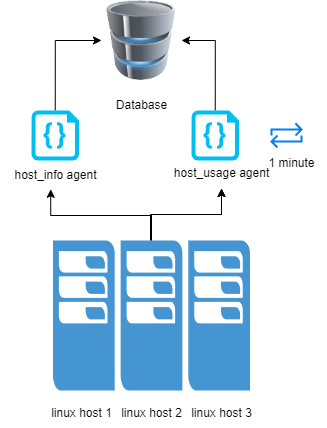

The diagram above was exported from draw.io. Its source (the exported page's mxGraphModel, read from the mxfile embedded in the PNG):
<mxGraphModel dx="1050" dy="572" grid="1" gridSize="10" guides="1" tooltips="1" connect="1" arrows="1" fold="1" page="1" pageScale="1" pageWidth="850" pageHeight="1100" math="0" shadow="0">
  <root>
    <mxCell id="0" />
    <mxCell id="1" parent="0" />
    <mxCell id="jwejUoPgj_uHdFUvdahK-11" value="" style="edgeStyle=orthogonalEdgeStyle;rounded=0;orthogonalLoop=1;jettySize=auto;html=1;" edge="1" parent="1" source="jwejUoPgj_uHdFUvdahK-1" target="jwejUoPgj_uHdFUvdahK-6">
      <mxGeometry relative="1" as="geometry">
        <Array as="points">
          <mxPoint x="449" y="264" />
          <mxPoint x="520" y="264" />
        </Array>
      </mxGeometry>
    </mxCell>
    <mxCell id="jwejUoPgj_uHdFUvdahK-15" value="" style="edgeStyle=orthogonalEdgeStyle;rounded=0;orthogonalLoop=1;jettySize=auto;html=1;" edge="1" parent="1" source="jwejUoPgj_uHdFUvdahK-1" target="jwejUoPgj_uHdFUvdahK-6">
      <mxGeometry relative="1" as="geometry" />
    </mxCell>
    <mxCell id="jwejUoPgj_uHdFUvdahK-1" value="" style="pointerEvents=1;shadow=0;dashed=0;html=1;strokeColor=none;fillColor=#4495D1;labelPosition=center;verticalLabelPosition=bottom;verticalAlign=top;align=center;outlineConnect=0;shape=mxgraph.veeam.cluster;" vertex="1" parent="1">
      <mxGeometry x="351.5" y="290" width="197" height="150" as="geometry" />
    </mxCell>
    <mxCell id="jwejUoPgj_uHdFUvdahK-2" value="" style="image;html=1;image=img/lib/clip_art/computers/Database_128x128.png" vertex="1" parent="1">
      <mxGeometry x="400" y="50" width="80" height="80" as="geometry" />
    </mxCell>
    <mxCell id="jwejUoPgj_uHdFUvdahK-14" style="edgeStyle=orthogonalEdgeStyle;rounded=0;orthogonalLoop=1;jettySize=auto;html=1;exitX=0.5;exitY=0;exitDx=0;exitDy=0;exitPerimeter=0;entryX=0;entryY=0.5;entryDx=0;entryDy=0;" edge="1" parent="1" source="jwejUoPgj_uHdFUvdahK-3" target="jwejUoPgj_uHdFUvdahK-2">
      <mxGeometry relative="1" as="geometry" />
    </mxCell>
    <mxCell id="jwejUoPgj_uHdFUvdahK-3" value="" style="verticalLabelPosition=bottom;html=1;verticalAlign=top;align=center;strokeColor=none;fillColor=#00BEF2;shape=mxgraph.azure.code_file;pointerEvents=1;" vertex="1" parent="1">
      <mxGeometry x="330" y="160" width="47.5" height="50" as="geometry" />
    </mxCell>
    <mxCell id="jwejUoPgj_uHdFUvdahK-13" style="edgeStyle=orthogonalEdgeStyle;rounded=0;orthogonalLoop=1;jettySize=auto;html=1;exitX=0.5;exitY=0;exitDx=0;exitDy=0;exitPerimeter=0;entryX=1;entryY=0.5;entryDx=0;entryDy=0;" edge="1" parent="1" source="jwejUoPgj_uHdFUvdahK-4" target="jwejUoPgj_uHdFUvdahK-2">
      <mxGeometry relative="1" as="geometry" />
    </mxCell>
    <mxCell id="jwejUoPgj_uHdFUvdahK-4" value="" style="verticalLabelPosition=bottom;html=1;verticalAlign=top;align=center;strokeColor=none;fillColor=#00BEF2;shape=mxgraph.azure.code_file;pointerEvents=1;" vertex="1" parent="1">
      <mxGeometry x="490" y="160" width="47.5" height="50" as="geometry" />
    </mxCell>
    <mxCell id="jwejUoPgj_uHdFUvdahK-5" value="host_info agent" style="text;html=1;align=center;verticalAlign=middle;resizable=0;points=[];autosize=1;strokeColor=none;fillColor=none;" vertex="1" parent="1">
      <mxGeometry x="298.75" y="210" width="110" height="30" as="geometry" />
    </mxCell>
    <mxCell id="jwejUoPgj_uHdFUvdahK-6" value="host_usage agent" style="text;html=1;align=center;verticalAlign=middle;resizable=0;points=[];autosize=1;strokeColor=none;fillColor=none;" vertex="1" parent="1">
      <mxGeometry x="460" y="208" width="120" height="30" as="geometry" />
    </mxCell>
    <mxCell id="jwejUoPgj_uHdFUvdahK-7" value="linux host 1" style="text;html=1;align=center;verticalAlign=middle;resizable=0;points=[];autosize=1;strokeColor=none;fillColor=none;" vertex="1" parent="1">
      <mxGeometry x="340" y="448" width="80" height="30" as="geometry" />
    </mxCell>
    <mxCell id="jwejUoPgj_uHdFUvdahK-8" value="linux host 2" style="text;html=1;align=center;verticalAlign=middle;resizable=0;points=[];autosize=1;strokeColor=none;fillColor=none;" vertex="1" parent="1">
      <mxGeometry x="410" y="448" width="80" height="30" as="geometry" />
    </mxCell>
    <mxCell id="jwejUoPgj_uHdFUvdahK-9" value="linux host 3" style="text;html=1;align=center;verticalAlign=middle;resizable=0;points=[];autosize=1;strokeColor=none;fillColor=none;" vertex="1" parent="1">
      <mxGeometry x="480" y="448" width="80" height="30" as="geometry" />
    </mxCell>
    <mxCell id="jwejUoPgj_uHdFUvdahK-10" value="Database" style="text;html=1;align=center;verticalAlign=middle;resizable=0;points=[];autosize=1;strokeColor=none;fillColor=none;" vertex="1" parent="1">
      <mxGeometry x="405" y="140" width="70" height="30" as="geometry" />
    </mxCell>
    <mxCell id="jwejUoPgj_uHdFUvdahK-12" style="edgeStyle=orthogonalEdgeStyle;rounded=0;orthogonalLoop=1;jettySize=auto;html=1;entryX=0.459;entryY=0.96;entryDx=0;entryDy=0;entryPerimeter=0;" edge="1" parent="1" source="jwejUoPgj_uHdFUvdahK-1" target="jwejUoPgj_uHdFUvdahK-5">
      <mxGeometry relative="1" as="geometry" />
    </mxCell>
    <mxCell id="jwejUoPgj_uHdFUvdahK-17" value="" style="html=1;verticalLabelPosition=bottom;align=center;labelBackgroundColor=#ffffff;verticalAlign=top;strokeWidth=2;strokeColor=#0080F0;shadow=0;dashed=0;shape=mxgraph.ios7.icons.repeat;pointerEvents=1" vertex="1" parent="1">
      <mxGeometry x="570" y="173" width="30" height="24" as="geometry" />
    </mxCell>
    <mxCell id="jwejUoPgj_uHdFUvdahK-18" value="1 minute" style="text;html=1;align=center;verticalAlign=middle;resizable=0;points=[];autosize=1;strokeColor=none;fillColor=none;" vertex="1" parent="1">
      <mxGeometry x="555" y="198" width="70" height="30" as="geometry" />
    </mxCell>
  </root>
</mxGraphModel>